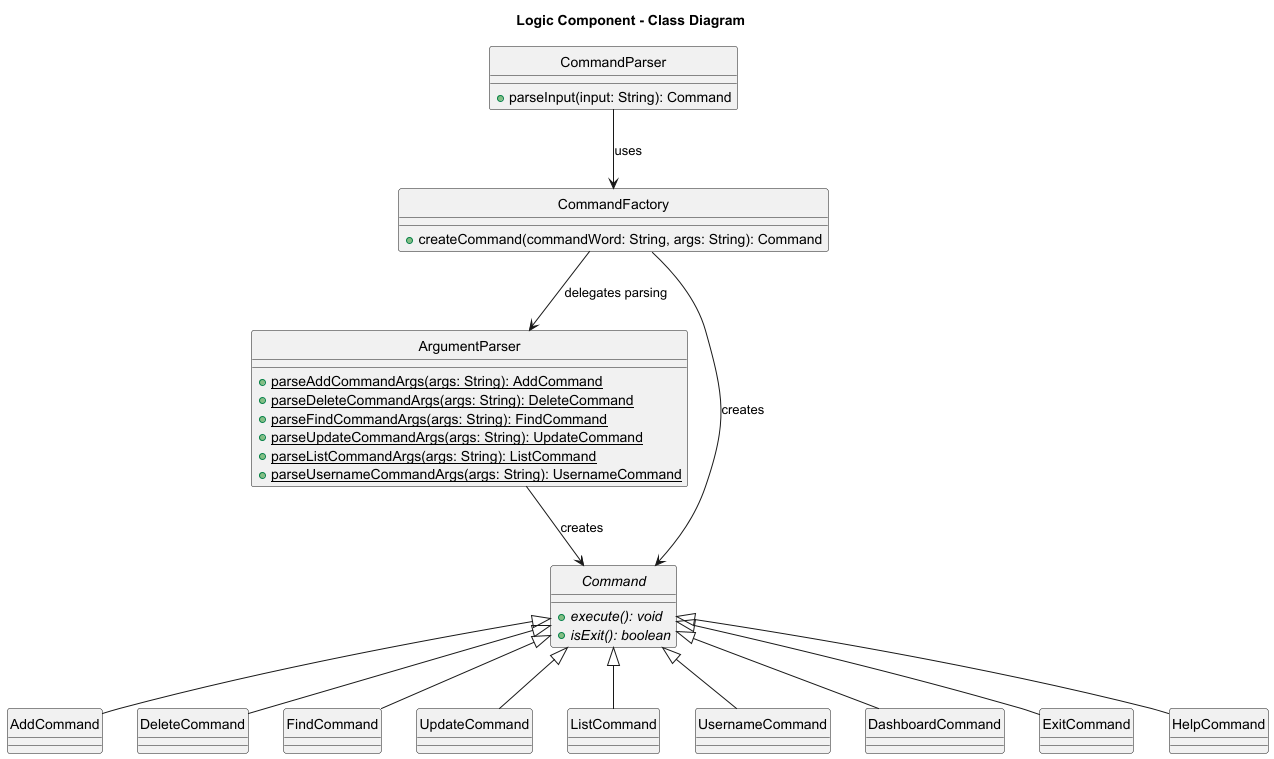

The diagram above was rendered by PlantUML. Its source (embedded in the PNG):
@startuml
hide circle
title Logic Component - Class Diagram

class CommandParser {
    + parseInput(input: String): Command
}

class CommandFactory {
    + createCommand(commandWord: String, args: String): Command
}

class ArgumentParser {
    + {static} parseAddCommandArgs(args: String): AddCommand
    + {static} parseDeleteCommandArgs(args: String): DeleteCommand
    + {static} parseFindCommandArgs(args: String): FindCommand
    + {static} parseUpdateCommandArgs(args: String): UpdateCommand
    + {static} parseListCommandArgs(args: String): ListCommand
    + {static} parseUsernameCommandArgs(args: String): UsernameCommand
}

abstract class Command {
    + {abstract} execute(): void
    + {abstract} isExit(): boolean
}

class AddCommand
class DeleteCommand
class FindCommand
class UpdateCommand
class ListCommand
class UsernameCommand
class DashboardCommand
class ExitCommand
class HelpCommand

CommandParser --> CommandFactory : uses
CommandFactory --> ArgumentParser : delegates parsing
CommandFactory --> Command : creates
ArgumentParser --> Command : creates
Command <|-- AddCommand
Command <|-- DeleteCommand
Command <|-- FindCommand
Command <|-- UpdateCommand
Command <|-- ListCommand
Command <|-- UsernameCommand
Command <|-- DashboardCommand
Command <|-- HelpCommand
Command <|-- ExitCommand

@enduml